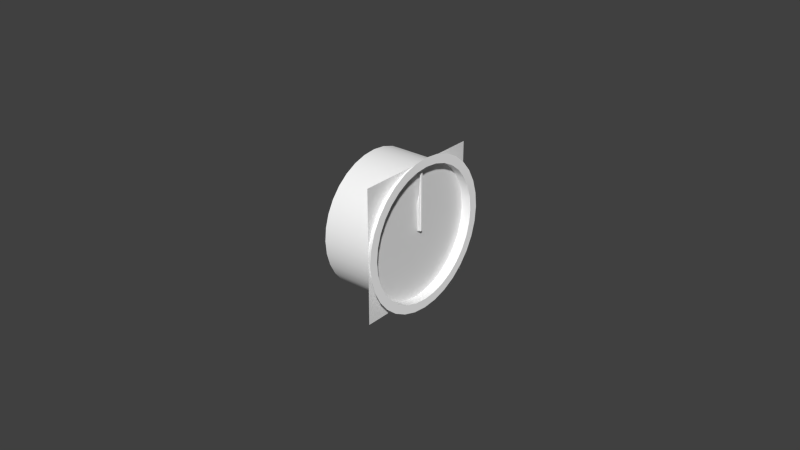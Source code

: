 # Source: clock.blend  (saved by Blender 2.78.0; exported with 4.5.12 LTS)
import bpy
from mathutils import Matrix  # noqa: F401  (used for matrix-valued properties, if any)

bpy.ops.wm.read_factory_settings(use_empty=True)
scene = bpy.context.scene
scene.name = 'Scene'

# ---- collections
col_collection_1 = bpy.data.collections.new('Collection 1'); scene.collection.children.link(col_collection_1)

# ---- materials (node trees are filled in below, after node groups)
mat_material_001 = bpy.data.materials.new('Material.001')
mat_material_001.alpha_threshold = 0.0
mat_material_001.use_transparent_shadow = False
mat_material_001.diffuse_color = (1.0, 1.0, 1.0, 1.0)
mat_material_001.roughness = 0.5
mat_face_001 = bpy.data.materials.new('face.001')
mat_face_001.alpha_threshold = 0.0
mat_face_001.use_transparent_shadow = False
mat_face_001.roughness = 0.5
mat_face_001.specular_intensity = 1.0
mat_defaultwhite_000 = bpy.data.materials.new('DefaultWhite.000')
mat_defaultwhite_000.alpha_threshold = 0.0
mat_defaultwhite_000.use_transparent_shadow = False
mat_defaultwhite_000.diffuse_color = (1.0, 1.0, 1.0, 1.0)
mat_defaultwhite_000.specular_color = (0.5, 0.5, 0.5)
mat_defaultwhite_000.roughness = 0.5
mat_defaultwhite_000.specular_intensity = 0.85

# ---- node groups
ng_auto_smooth = bpy.data.node_groups.new('Auto Smooth', 'GeometryNodeTree')
_s = ng_auto_smooth.interface.new_socket(name='Geometry', in_out='OUTPUT', socket_type='NodeSocketGeometry')
_s = ng_auto_smooth.interface.new_socket(name='Geometry', in_out='INPUT', socket_type='NodeSocketGeometry')
_s = ng_auto_smooth.interface.new_socket(name='Angle', in_out='INPUT', socket_type='NodeSocketFloat')
_s.subtype = 'ANGLE'
_s.min_value = 0.0
_s.max_value = 3.142
ng_auto_smooth.is_modifier = True
_N = ng_auto_smooth.nodes; _L = ng_auto_smooth.links
n0 = _N.new('NodeGroupOutput'); n0.name = 'Group Output'; n0.location = (480, -100)
n1 = _N.new('NodeGroupInput'); n1.name = 'Group Input'; n1.location = (-420, -300)
n2 = _N.new('NodeGroupInput'); n2.name = 'Group Input.001'; n2.location = (-60, -100)
n3 = _N.new('GeometryNodeSetShadeSmooth'); n3.name = 'Set Shade Smooth'; n3.location = (120, -100)
n3.domain = 'EDGE'
n4 = _N.new('GeometryNodeSetShadeSmooth'); n4.name = 'Set Shade Smooth.001'; n4.location = (300, -100)
n5 = _N.new('GeometryNodeInputMeshEdgeAngle'); n5.name = 'Edge Angle'; n5.location = (-420, -220)
n6 = _N.new('GeometryNodeInputEdgeSmooth'); n6.name = 'Is Edge Smooth'; n6.location = (-60, -160)
n7 = _N.new('GeometryNodeInputShadeSmooth'); n7.name = 'Is Face Smooth'; n7.location = (-240, -340)
n8 = _N.new('FunctionNodeBooleanMath'); n8.name = 'Boolean Math'; n8.location = (-60, -220)
n9 = _N.new('FunctionNodeCompare'); n9.name = 'Compare'; n9.location = (-240, -180)
n9.operation = 'LESS_EQUAL'
_L.new(n5.outputs[0], n9.inputs[0])
_L.new(n4.outputs[0], n0.inputs[0])
_L.new(n1.outputs[1], n9.inputs[1])
_L.new(n9.outputs[0], n8.inputs[0])
_L.new(n7.outputs[0], n8.inputs[1])
_L.new(n2.outputs[0], n3.inputs[0])
_L.new(n6.outputs[0], n3.inputs[1])
_L.new(n3.outputs[0], n4.inputs[0])
_L.new(n8.outputs[0], n3.inputs[2])
n0.is_active_output = True

# ---- material node trees

# ---- world
world_world = bpy.data.worlds.new('World'); scene.world = world_world
world_world.color = (0.05088, 0.05088, 0.05088)
world_world.use_sun_shadow = False
world_world.sun_shadow_jitter_overblur = 0.0
world_world.cycles.sampling_method = 'NONE'
world_world.cycles.sample_map_resolution = 256

# ---- meshes
me_circle_015 = bpy.data.meshes.new('Circle.015')
me_circle_015.from_pydata([(0.0155, -0.02828, 0.02828), (0.0155, -0.02222, 0.03326), (0.0155, -0.01531, 0.03695), (0.0155, -0.007804, 0.03923), (0.0155, 0.0, 0.04), (0.0155, 0.007803, 0.03923), (0.0155, 0.01531, 0.03695), (0.0155, 0.02222, 0.03326), (0.0155, 0.02828, 0.02828), (0.0155, 0.03326, 0.02222), (0.0155, 0.03696, 0.01531), (0.0155, 0.03923, 0.007803), (0.0155, 0.04, 1.281e-09), (0.0155, 0.03923, -0.007804), (0.0155, 0.03696, -0.01531), (0.0155, 0.03326, -0.02222), (0.0155, 0.02828, -0.02828), (0.0155, 0.02222, -0.03326), (0.0155, 0.01531, -0.03695), (0.0155, 0.007803, -0.03923), (0.0155, -9.984e-07, -0.04), (0.0155, -0.007804, -0.03923), (0.0155, -0.01531, -0.03695), (0.0155, -0.02222, -0.03326), (0.0155, -0.02828, -0.02828), (0.0155, -0.03326, -0.02222), (0.0155, -0.03696, -0.01531), (0.0155, -0.03923, -0.007804), (0.0155, -0.04, 1.281e-09), (0.0155, -0.03923, 0.007803), (0.0155, -0.03696, 0.01531), (0.0155, -0.03326, 0.02222), (0.0155, -0.02499, 0.02499), (0.0155, -0.01963, 0.02938), (0.0155, -0.01352, 0.03265), (0.0155, -0.006895, 0.03466), (0.0155, 0.0, 0.03534), (0.0155, 0.006894, 0.03466), (0.0155, 0.01352, 0.03265), (0.0155, 0.01963, 0.02938), (0.0155, 0.02499, 0.02499), (0.0155, 0.02938, 0.01963), (0.0155, 0.03265, 0.01352), (0.0155, 0.03466, 0.006894), (0.0155, 0.03534, 1.281e-09), (0.0155, 0.03466, -0.006895), (0.0155, 0.03265, -0.01352), (0.0155, 0.02938, -0.01963), (0.0155, 0.02499, -0.02499), (0.0155, 0.01963, -0.02938), (0.0155, 0.01352, -0.03265), (0.0155, 0.006894, -0.03466), (0.0155, -9.984e-07, -0.03534), (0.0155, -0.006895, -0.03466), (0.0155, -0.01352, -0.03265), (0.0155, -0.01963, -0.02938), (0.0155, -0.02499, -0.02499), (0.0155, -0.02938, -0.01963), (0.0155, -0.03265, -0.01352), (0.0155, -0.03466, -0.006895), (0.0155, -0.03534, 1.281e-09), (0.0155, -0.03466, 0.006894), (0.0155, -0.03265, 0.01352), (0.0155, -0.02938, 0.01963), (0.0155, -0.02499, 0.02499), (0.0155, -0.01963, 0.02938), (0.0155, -0.01352, 0.03265), (0.0155, -0.006895, 0.03466), (0.0155, 0.0, 0.03534), (0.0155, 0.006894, 0.03466), (0.0155, 0.01352, 0.03265), (0.0155, 0.01963, 0.02938), (0.0155, 0.02499, 0.02499), (0.0155, 0.02938, 0.01963), (0.0155, 0.03265, 0.01352), (0.0155, 0.03466, 0.006894), (0.0155, 0.03534, 1.281e-09), (0.0155, 0.03466, -0.006895), (0.0155, 0.03265, -0.01352), (0.0155, 0.02938, -0.01963), (0.0155, 0.02499, -0.02499), (0.0155, 0.01963, -0.02938), (0.0155, 0.01352, -0.03265), (0.0155, 0.006894, -0.03466), (0.0155, -1.006e-06, -0.03534), (0.0155, -0.006895, -0.03466), (0.0155, -0.01352, -0.03265), (0.0155, -0.01963, -0.02938), (0.0155, -0.02499, -0.02499), (0.0155, -0.02938, -0.01963), (0.0155, -0.03265, -0.01352), (0.0155, -0.03466, -0.006895), (0.0155, -0.03534, 1.281e-09), (0.0155, -0.03466, 0.006894), (0.0155, -0.03265, 0.01352), (0.0155, -0.02938, 0.01963), (-0.0165, -0.02499, 0.02499), (-0.0165, -0.01963, 0.02938), (-0.0165, -0.01352, 0.03265), (-0.0165, -0.006895, 0.03466), (-0.0165, 0.0, 0.03534), (-0.0165, 0.006894, 0.03466), (-0.0165, 0.01352, 0.03265), (-0.0165, 0.01963, 0.02938), (-0.0165, 0.02499, 0.02499), (-0.0165, 0.02938, 0.01963), (-0.0165, 0.03265, 0.01352), (-0.0165, 0.03466, 0.006894), (-0.0165, 0.03534, 1.281e-09), (-0.0165, 0.03466, -0.006895), (-0.0165, 0.03265, -0.01352), (-0.0165, 0.02938, -0.01963), (-0.0165, 0.02499, -0.02499), (-0.0165, 0.01963, -0.02938), (-0.0165, 0.01352, -0.03265), (-0.0165, 0.006894, -0.03466), (-0.0165, -9.984e-07, -0.03534), (-0.0165, -0.006895, -0.03466), (-0.0165, -0.01352, -0.03265), (-0.0165, -0.01963, -0.02938), (-0.0165, -0.02499, -0.02499), (-0.0165, -0.02938, -0.01963), (-0.0165, -0.03265, -0.01352), (-0.0165, -0.03466, -0.006895), (-0.0165, -0.03534, 1.281e-09), (-0.0165, -0.03466, 0.006894), (-0.0165, -0.03265, 0.01352), (-0.0165, -0.02938, 0.01963)], [], [(1, 0, 32, 33), (2, 1, 33, 34), (3, 2, 34, 35), (4, 3, 35, 36), (5, 4, 36, 37), (6, 5, 37, 38), (7, 6, 38, 39), (8, 7, 39, 40), (9, 8, 40, 41), (10, 9, 41, 42), (11, 10, 42, 43), (12, 11, 43, 44), (13, 12, 44, 45), (14, 13, 45, 46), (15, 14, 46, 47), (16, 15, 47, 48), (17, 16, 48, 49), (18, 17, 49, 50), (19, 18, 50, 51), (20, 19, 51, 52), (21, 20, 52, 53), (22, 21, 53, 54), (23, 22, 54, 55), (24, 23, 55, 56), (25, 24, 56, 57), (26, 25, 57, 58), (27, 26, 58, 59), (28, 27, 59, 60), (29, 28, 60, 61), (30, 29, 61, 62), (31, 30, 62, 63), (0, 31, 63, 32), (65, 64, 96, 97), (66, 65, 97, 98), (67, 66, 98, 99), (68, 67, 99, 100), (69, 68, 100, 101), (70, 69, 101, 102), (71, 70, 102, 103), (72, 71, 103, 104), (73, 72, 104, 105), (74, 73, 105, 106), (75, 74, 106, 107), (76, 75, 107, 108), (77, 76, 108, 109), (78, 77, 109, 110), (79, 78, 110, 111), (80, 79, 111, 112), (81, 80, 112, 113), (82, 81, 113, 114), (83, 82, 114, 115), (84, 83, 115, 116), (85, 84, 116, 117), (86, 85, 117, 118), (87, 86, 118, 119), (88, 87, 119, 120), (89, 88, 120, 121), (90, 89, 121, 122), (91, 90, 122, 123), (92, 91, 123, 124), (93, 92, 124, 125), (94, 93, 125, 126), (95, 94, 126, 127), (64, 95, 127, 96)])
me_circle_015.polygons.foreach_set('use_smooth', [True] * 64)
_uv = me_circle_015.uv_layers.new(name='UVMap')
_uv.uv.foreach_set('vector', [0.9594, 0.6353, 0.9525, 0.6341, 0.9537, 0.6305, 0.9598, 0.6316, 0.9663, 0.6353, 0.9594, 0.6353, 0.9598, 0.6316, 0.9659, 0.6316, 0.9732, 0.6341, 0.9663, 0.6353, 0.9659, 0.6316, 0.972, 0.6305, 0.9797, 0.6317, 0.9732, 0.6341, 0.972, 0.6305, 0.9777, 0.6284, 0.9855, 0.6282, 0.9797, 0.6317, 0.9777, 0.6284, 0.9828, 0.6254, 0.9904, 0.6238, 0.9855, 0.6282, 0.9828, 0.6254, 0.9872, 0.6214, 0.9943, 0.6186, 0.9904, 0.6238, 0.9872, 0.6214, 0.9906, 0.6168, 0.997, 0.6128, 0.9943, 0.6186, 0.9906, 0.6168, 0.993, 0.6117, 0.9983, 0.6067, 0.997, 0.6128, 0.993, 0.6117, 0.9942, 0.6063, 0.9983, 0.6004, 0.9983, 0.6067, 0.9942, 0.6063, 0.9942, 0.6008, 0.997, 0.5942, 0.9983, 0.6004, 0.9942, 0.6008, 0.993, 0.5953, 0.9943, 0.5885, 0.997, 0.5942, 0.993, 0.5953, 0.9906, 0.5902, 0.9904, 0.5832, 0.9943, 0.5885, 0.9906, 0.5902, 0.9872, 0.5856, 0.9855, 0.5788, 0.9904, 0.5832, 0.9872, 0.5856, 0.9828, 0.5817, 0.9796, 0.5753, 0.9855, 0.5788, 0.9828, 0.5817, 0.9777, 0.5786, 0.9732, 0.5729, 0.9796, 0.5753, 0.9777, 0.5786, 0.972, 0.5765, 0.9663, 0.5717, 0.9732, 0.5729, 0.972, 0.5765, 0.9659, 0.5754, 0.9594, 0.5717, 0.9663, 0.5717, 0.9659, 0.5754, 0.9598, 0.5754, 0.9525, 0.5729, 0.9594, 0.5717, 0.9598, 0.5754, 0.9537, 0.5765, 0.946, 0.5753, 0.9525, 0.5729, 0.9537, 0.5765, 0.948, 0.5786, 0.9402, 0.5788, 0.946, 0.5753, 0.948, 0.5786, 0.9429, 0.5817, 0.9353, 0.5832, 0.9402, 0.5788, 0.9429, 0.5817, 0.9385, 0.5856, 0.9314, 0.5885, 0.9353, 0.5832, 0.9385, 0.5856, 0.9351, 0.5902, 0.9287, 0.5942, 0.9314, 0.5885, 0.9351, 0.5902, 0.9327, 0.5953, 0.9274, 0.6004, 0.9287, 0.5942, 0.9327, 0.5953, 0.9315, 0.6008, 0.9274, 0.6067, 0.9274, 0.6004, 0.9315, 0.6008, 0.9315, 0.6063, 0.9287, 0.6128, 0.9274, 0.6067, 0.9315, 0.6063, 0.9327, 0.6117, 0.9314, 0.6186, 0.9287, 0.6128, 0.9327, 0.6117, 0.9351, 0.6168, 0.9353, 0.6238, 0.9314, 0.6186, 0.9351, 0.6168, 0.9385, 0.6214, 0.9402, 0.6282, 0.9353, 0.6238, 0.9385, 0.6214, 0.9429, 0.6254, 0.9461, 0.6317, 0.9402, 0.6282, 0.9429, 0.6254, 0.948, 0.6284, 0.9525, 0.6341, 0.9461, 0.6317, 0.948, 0.6284, 0.9537, 0.6305, 0.9286, 0.8991, 0.9286, 0.8898, 0.9963, 0.8898, 0.9963, 0.8991, 0.9286, 0.91, 0.9286, 0.8991, 0.9963, 0.8991, 0.9963, 0.91, 0.9286, 0.9221, 0.9286, 0.91, 0.9963, 0.91, 0.9963, 0.9221, 0.9286, 0.935, 0.9286, 0.9221, 0.9963, 0.9221, 0.9963, 0.935, 0.9286, 0.9481, 0.9286, 0.935, 0.9963, 0.935, 0.9963, 0.9481, 0.9286, 0.961, 0.9286, 0.9481, 0.9963, 0.9481, 0.9963, 0.961, 0.9286, 0.9732, 0.9286, 0.961, 0.9963, 0.961, 0.9963, 0.9732, 0.9286, 0.9841, 0.9286, 0.9732, 0.9963, 0.9732, 0.9963, 0.9841, 0.9286, 0.9934, 0.9286, 0.9841, 0.9963, 0.9841, 0.9963, 0.9934, 0.9329, 0.7196, 0.9234, 0.7196, 0.9236, 0.661, 0.933, 0.6611, 0.9434, 0.7196, 0.9329, 0.7196, 0.933, 0.6611, 0.9435, 0.6611, 0.9545, 0.7197, 0.9434, 0.7196, 0.9435, 0.6611, 0.9547, 0.6611, 0.9659, 0.7197, 0.9545, 0.7197, 0.9547, 0.6611, 0.966, 0.6611, 0.9771, 0.7197, 0.9659, 0.7197, 0.966, 0.6611, 0.9772, 0.6612, 0.9876, 0.7197, 0.9771, 0.7197, 0.9772, 0.6612, 0.9877, 0.6612, 0.997, 0.7197, 0.9876, 0.7197, 0.9877, 0.6612, 0.9971, 0.6612, 0.9963, 0.8805, 0.9963, 0.8898, 0.9286, 0.8898, 0.9286, 0.8805, 0.9963, 0.8696, 0.9963, 0.8805, 0.9286, 0.8805, 0.9286, 0.8696, 0.9963, 0.8574, 0.9963, 0.8696, 0.9286, 0.8696, 0.9286, 0.8574, 0.9963, 0.8445, 0.9963, 0.8574, 0.9286, 0.8574, 0.9286, 0.8445, 0.9963, 0.8314, 0.9963, 0.8445, 0.9286, 0.8445, 0.9286, 0.8314, 0.9963, 0.8185, 0.9963, 0.8314, 0.9286, 0.8314, 0.9286, 0.8185, 0.9963, 0.8064, 0.9963, 0.8185, 0.9286, 0.8185, 0.9286, 0.8064, 0.9963, 0.7954, 0.9963, 0.8064, 0.9286, 0.8064, 0.9286, 0.7954, 0.9963, 0.7861, 0.9963, 0.7954, 0.9286, 0.7954, 0.9286, 0.7861, 0.9876, 0.7197, 0.997, 0.7197, 0.9969, 0.7783, 0.9874, 0.7783, 0.9771, 0.7197, 0.9876, 0.7197, 0.9874, 0.7783, 0.9769, 0.7783, 0.9659, 0.7197, 0.9771, 0.7197, 0.9769, 0.7783, 0.9658, 0.7782, 0.9545, 0.7197, 0.9659, 0.7197, 0.9658, 0.7782, 0.9544, 0.7782, 0.9434, 0.7196, 0.9545, 0.7197, 0.9544, 0.7782, 0.9433, 0.7782, 0.9329, 0.7196, 0.9434, 0.7196, 0.9433, 0.7782, 0.9328, 0.7782, 0.9234, 0.7196, 0.9329, 0.7196, 0.9328, 0.7782, 0.9233, 0.7781])
me_circle_015.materials.append(mat_material_001)
me_circle_015.use_remesh_preserve_volume = False
me_circle_015.use_remesh_preserve_attributes = False
me_circle_015.use_mirror_vertex_groups = False
me_circle_015.update()
me_face_mesh_001 = bpy.data.meshes.new('Face.mesh.001')
me_face_mesh_001.from_pydata([(0.0, 0.026, 0.026), (0.0, 0.026, -0.026), (0.0, -0.026, -0.026), (0.0, -0.026, 0.026)], [], [(0, 3, 2, 1)])
_uv = me_face_mesh_001.uv_layers.new(name='UVMap')
_uv.uv.foreach_set('vector', [0.9218, 1.0, 0.0001053, 1.0, 0.0001053, 0.07827, 0.9218, 0.07827])
me_face_mesh_001.materials.append(mat_face_001)
me_face_mesh_001.use_remesh_preserve_volume = False
me_face_mesh_001.use_remesh_preserve_attributes = False
me_face_mesh_001.use_mirror_vertex_groups = False
me_face_mesh_001.update()
me_hourhand_mesh_001 = bpy.data.meshes.new('HourHand.mesh.001')
me_hourhand_mesh_001.from_pydata([(0.000639, 3.6e-05, 0.01504), (0.000639, 0.000704, 0.001074), (0.000639, -0.000691, 0.001074), (0.000639, -0.001247, 0.01113), (0.000639, 0.001319, 0.01113), (0.0008315, 3.6e-05, 0.01504), (0.0008315, -0.001247, 0.01113), (0.0008315, 0.001319, 0.01113), (0.0008315, 0.000704, 0.001074), (0.0008315, -0.000691, 0.001074)], [], [(0, 4, 3), (1, 2, 3, 4), (5, 6, 7), (8, 7, 6, 9), (0, 3, 6, 5), (1, 4, 7, 8), (4, 0, 5, 7), (3, 2, 9, 6), (2, 1, 8, 9)])
_uv = me_hourhand_mesh_001.uv_layers.new(name='UVMap')
_uv.uv.foreach_set('vector', [0.3256, 0.05216, 0.3005, 0.07602, 0.3, 0.03525, 0.2352, 0.07519, 0.2349, 0.05302, 0.3, 0.03525, 0.3005, 0.07602, 0.1791, 0.02581, 0.2016, 0.004952, 0.2077, 0.04526, 0.2721, 0.03378, 0.2077, 0.04526, 0.2016, 0.004952, 0.2687, 0.01186, 0.3662, 0.05519, 0.5097, 0.05484, 0.5097, 0.07159, 0.3663, 0.07194, 0.8605, 0.05396, 0.5096, 0.05484, 0.5095, 0.03809, 0.8604, 0.03721, 0.5096, 0.05484, 0.3662, 0.05519, 0.3662, 0.03844, 0.5095, 0.03809, 0.5097, 0.05484, 0.8606, 0.05396, 0.8607, 0.07071, 0.5097, 0.07159, 0.3587, 0.002284, 0.3587, 0.07435, 0.3343, 0.07435, 0.3343, 0.002284])
me_hourhand_mesh_001.materials.append(mat_defaultwhite_000)
me_hourhand_mesh_001.use_remesh_preserve_volume = False
me_hourhand_mesh_001.use_remesh_preserve_attributes = False
me_hourhand_mesh_001.use_mirror_vertex_groups = False
me_hourhand_mesh_001.update()
me_minutehand_mesh_001 = bpy.data.meshes.new('MinuteHand.mesh.001')
me_minutehand_mesh_001.from_pydata([(0.001119, 0.0, 0.02324), (0.001119, 0.000697, 0.001066), (0.001119, -0.000698, 0.001066), (0.001119, -0.001043, 0.009934), (0.001119, 0.001043, 0.009934), (0.001345, 0.0, 0.02324), (0.001345, -0.001043, 0.009934), (0.001345, 0.001043, 0.009934), (0.001345, 0.000697, 0.001066), (0.001345, -0.000698, 0.001066)], [], [(0, 4, 3), (1, 2, 3, 4), (5, 6, 7), (8, 7, 6, 9), (3, 2, 9, 6), (2, 1, 8, 9), (0, 3, 6, 5), (1, 4, 7, 8), (4, 0, 5, 7)])
_uv = me_minutehand_mesh_001.uv_layers.new(name='UVMap')
_uv.uv.foreach_set('vector', [0.1044, 0.01593, 0.04576, 0.04602, 0.04626, 0.00424, 0.006907, 0.04522, 0.007241, 0.01728, 0.04626, 0.00424, 0.04576, 0.04602, 0.0733, 0.04595, 0.1306, 0.03064, 0.1337, 0.0723, 0.1724, 0.06907, 0.1337, 0.0723, 0.1306, 0.03064, 0.1704, 0.04121, 0.6982, 0.01796, 0.5722, 0.01755, 0.5723, 0.002863, 0.6983, 0.003272, 0.8678, 0.03319, 0.8877, 0.03326, 0.8876, 0.04794, 0.8678, 0.04788, 0.8877, 0.01857, 0.6982, 0.01796, 0.6983, 0.003272, 0.8877, 0.003885, 0.8877, 0.03326, 0.7616, 0.03285, 0.7617, 0.01816, 0.8877, 0.01857, 0.7616, 0.03285, 0.5722, 0.03224, 0.5722, 0.01755, 0.7617, 0.01816])
me_minutehand_mesh_001.materials.append(mat_defaultwhite_000)
me_minutehand_mesh_001.use_remesh_preserve_volume = False
me_minutehand_mesh_001.use_remesh_preserve_attributes = False
me_minutehand_mesh_001.use_mirror_vertex_groups = False
me_minutehand_mesh_001.update()
me_secondhand_mesh_001 = bpy.data.meshes.new('SecondHand.mesh.001')
me_secondhand_mesh_001.from_pydata([(0.001545, 0.000413, 0.02312), (0.001545, 0.000369, 0.001081), (0.001545, -0.000334, 0.001066), (0.001545, -0.00029, 0.02311), (0.001545, -0.000348, 0.006682), (0.001545, 0.000354, 0.006697), (0.001815, 0.000413, 0.02312), (0.001815, -0.00029, 0.02311), (0.001815, -0.000348, 0.006682), (0.001815, 0.000354, 0.006697), (0.001815, 0.000369, 0.001081), (0.001815, -0.000334, 0.001066)], [], [(0, 5, 4, 3), (1, 2, 4, 5), (6, 7, 8, 9), (10, 9, 8, 11), (0, 3, 7, 6), (1, 5, 9, 10), (5, 0, 6, 9), (4, 2, 11, 8), (3, 4, 8, 7), (2, 1, 10, 11)])
_uv = me_secondhand_mesh_001.uv_layers.new(name='UVMap')
_uv.uv.foreach_set('vector', [0.982, 0.004825, 0.9805, 0.1015, 0.9403, 0.1016, 0.9417, 0.004916, 0.982, 0.1346, 0.9417, 0.1347, 0.9403, 0.1016, 0.9805, 0.1015, 0.9821, 0.2715, 0.9418, 0.2714, 0.9404, 0.1747, 0.9806, 0.1748, 0.9821, 0.1417, 0.9806, 0.1748, 0.9404, 0.1747, 0.9418, 0.1416, 0.541, 0.009969, 0.541, 0.02642, 0.4795, 0.02642, 0.4795, 0.009969, 0.9614, 0.5266, 0.9614, 0.4655, 0.99, 0.4655, 0.99, 0.5266, 0.9614, 0.4655, 0.9614, 0.2866, 0.99, 0.2866, 0.99, 0.4655, 0.9614, 0.4655, 0.9614, 0.5266, 0.9328, 0.5266, 0.9328, 0.4655, 0.9614, 0.2866, 0.9614, 0.4655, 0.9328, 0.4655, 0.9328, 0.2866, 0.4511, 0.006998, 0.4511, 0.02345, 0.3897, 0.02345, 0.3897, 0.006998])
me_secondhand_mesh_001.materials.append(mat_defaultwhite_000)
me_secondhand_mesh_001.use_remesh_preserve_volume = False
me_secondhand_mesh_001.use_remesh_preserve_attributes = False
me_secondhand_mesh_001.use_mirror_vertex_groups = False
me_secondhand_mesh_001.update()

# ---- objects
ob_case = bpy.data.objects.new('Case', me_circle_015)
ob_face = bpy.data.objects.new('Face', me_face_mesh_001)
ob_hourhand = bpy.data.objects.new('HourHand', me_hourhand_mesh_001)
ob_minutehand = bpy.data.objects.new('MinuteHand', me_minutehand_mesh_001)
ob_secondhand = bpy.data.objects.new('SecondHand', me_secondhand_mesh_001)

# ---- transforms, parenting, visibility, modifiers, constraints
ob_case.location = (-0.3756, -0.3885, 0.08246)
ob_case.scale = (0.6059, 0.6059, 0.6059)
ob_case.show_transparent = True
ob_case.lineart.crease_threshold = 0.0
_m = ob_case.modifiers.new('Auto Smooth', 'NODES')
_m.node_group = ng_auto_smooth
_gi = [s.identifier for s in ng_auto_smooth.interface.items_tree if s.item_type == 'SOCKET' and s.in_out == 'INPUT']
_m[_gi[1]] = 3.142  # Angle
ob_face.location = (-0.3694, -0.3885, 0.08249)
ob_face.scale = (0.8228, 0.8228, 0.8228)
ob_face.show_transparent = True
ob_face.lineart.crease_threshold = 0.0
_m = ob_face.modifiers.new('Auto Smooth', 'NODES')
_m.node_group = ng_auto_smooth
_gi = [s.identifier for s in ng_auto_smooth.interface.items_tree if s.item_type == 'SOCKET' and s.in_out == 'INPUT']
_m[_gi[1]] = 1.065  # Angle
ob_hourhand.location = (-0.3694, -0.3885, 0.08227)
ob_hourhand.scale = (0.8255, 0.8255, 0.8255)
ob_hourhand.show_transparent = True
ob_hourhand.lineart.crease_threshold = 0.0
_m = ob_hourhand.modifiers.new('Auto Smooth', 'NODES')
_m.node_group = ng_auto_smooth
_gi = [s.identifier for s in ng_auto_smooth.interface.items_tree if s.item_type == 'SOCKET' and s.in_out == 'INPUT']
_m[_gi[1]] = 1.065  # Angle
ob_minutehand.location = (-0.3694, -0.3885, 0.08227)
ob_minutehand.scale = (0.8255, 0.8255, 0.8255)
ob_minutehand.show_transparent = True
ob_minutehand.lineart.crease_threshold = 0.0
_m = ob_minutehand.modifiers.new('Auto Smooth', 'NODES')
_m.node_group = ng_auto_smooth
_gi = [s.identifier for s in ng_auto_smooth.interface.items_tree if s.item_type == 'SOCKET' and s.in_out == 'INPUT']
_m[_gi[1]] = 1.065  # Angle
ob_secondhand.location = (-0.3694, -0.3885, 0.08227)
ob_secondhand.scale = (0.8255, 0.8255, 0.8255)
ob_secondhand.show_transparent = True
ob_secondhand.lineart.crease_threshold = 0.0
_m = ob_secondhand.modifiers.new('Auto Smooth', 'NODES')
_m.node_group = ng_auto_smooth
_gi = [s.identifier for s in ng_auto_smooth.interface.items_tree if s.item_type == 'SOCKET' and s.in_out == 'INPUT']
_m[_gi[1]] = 1.065  # Angle

# ---- collection membership
col_collection_1.objects.link(ob_case)
col_collection_1.objects.link(ob_face)
col_collection_1.objects.link(ob_hourhand)
col_collection_1.objects.link(ob_minutehand)
col_collection_1.objects.link(ob_secondhand)

# ---- scene / render settings (as saved in the file)
scene.frame_start = 1; scene.frame_end = 250; scene.frame_set(0)
scene.render.engine = 'BLENDER_EEVEE_NEXT'
scene.render.resolution_percentage = 50
scene.render.dither_intensity = 0.0
scene.cycles.use_denoising = False
scene.cycles.samples = 10
scene.cycles.sampling_pattern = 'TABULATED_SOBOL'
scene.cycles.light_sampling_threshold = 0.0
scene.cycles.use_adaptive_sampling = False
scene.cycles.use_light_tree = False
scene.cycles.blur_glossy = 0.0
scene.cycles.pixel_filter_type = 'GAUSSIAN'
scene.cycles.sample_clamp_indirect = 0.0
scene.view_settings.view_transform = 'Standard'
bpy.context.view_layer.update()

# ---- added for rendering (the .blend has no active camera and no usable light): camera, sun
cam_auto = bpy.data.cameras.new('AutoCamera')
cam_auto.lens = 50.0
cam_auto.sensor_width = 36.0
cam_auto.clip_end = 1000.0
ob_auto_camera = bpy.data.objects.new('AutoCamera', cam_auto)
scene.collection.objects.link(ob_auto_camera)
ob_auto_camera.location = (-0.190866, -0.610504, 0.230498)
ob_auto_camera.rotation_euler = (1.09748, -7.21219e-08, 0.694738)
scene.camera = ob_auto_camera
light_auto_sun = bpy.data.lights.new('AutoSun', 'SUN')
light_auto_sun.energy = 3.0
light_auto_sun.angle = 0.0523599
ob_auto_sun = bpy.data.objects.new('AutoSun', light_auto_sun)
scene.collection.objects.link(ob_auto_sun)
ob_auto_sun.rotation_euler = (0.872665, 0.174533, 0.523599)
bpy.context.view_layer.update()
